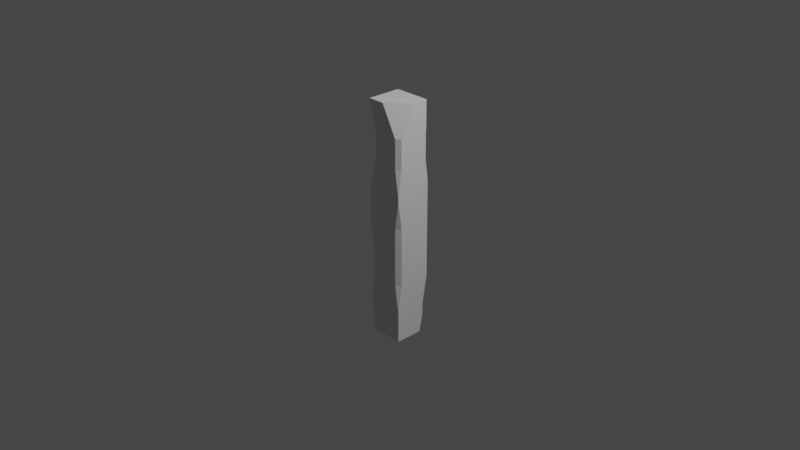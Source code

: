 # Source: Charcoal.blend  (saved by Blender 3.3.6; exported with 4.5.12 LTS)
import bpy
from mathutils import Matrix  # noqa: F401  (used for matrix-valued properties, if any)

bpy.ops.wm.read_factory_settings(use_empty=True)
scene = bpy.context.scene
scene.name = 'Scene'

# ---- collections
col_collection = bpy.data.collections.new('Collection'); scene.collection.children.link(col_collection)

# ---- materials (node trees are filled in below, after node groups)
mat_material = bpy.data.materials.new('Material')
mat_material.alpha_threshold = 0.0
mat_material.use_transparent_shadow = False
mat_material.roughness = 0.5
mat_material.line_color = (0.0, 0.0, 0.0, 1.0)

# ---- material node trees
mat_material.use_nodes = True; mat_material.node_tree.nodes.clear()
_N = mat_material.node_tree.nodes; _L = mat_material.node_tree.links
n0 = _N.new('ShaderNodeOutputMaterial'); n0.name = 'Material Output'; n0.location = (300, 300)
n1 = _N.new('ShaderNodeBsdfPrincipled'); n1.name = 'Principled BSDF'; n1.location = (10, 300)
n1.distribution = 'GGX'
n1.subsurface_method = 'RANDOM_WALK_SKIN'
n1.inputs[3].default_value = 1.45
n1.inputs[27].default_value = (0.0, 0.0, 0.0, 1.0)
n1.inputs[28].default_value = 1.0
_L.new(n1.outputs[0], n0.inputs[0])
n0.is_active_output = True

# ---- world
world_world = bpy.data.worlds.new('World'); scene.world = world_world
world_world.use_nodes = True; world_world.node_tree.nodes.clear()
_N = world_world.node_tree.nodes; _L = world_world.node_tree.links
n0 = _N.new('ShaderNodeOutputWorld'); n0.name = 'World Output'; n0.location = (300, 300)
n1 = _N.new('ShaderNodeBackground'); n1.name = 'Background'; n1.location = (10, 300)
n1.inputs[0].default_value = (0.05088, 0.05088, 0.05088, 1.0)
_L.new(n1.outputs[0], n0.inputs[0])
n0.is_active_output = True
world_world.color = (0.05088, 0.05088, 0.05088)
world_world.use_sun_shadow = False
world_world.sun_shadow_jitter_overblur = 0.0

# ---- cameras
cam_camera = bpy.data.cameras.new('Camera')
cam_camera.clip_end = 100.0
cam_camera.ortho_scale = 7.314

# ---- lights
light_light = bpy.data.lights.new('Light', 'POINT')
light_light.transmission_factor = 0.0
light_light.energy = 1000.0
light_light.shadow_soft_size = 0.1
light_light.shadow_maximum_resolution = 0.006
light_light.use_absolute_resolution = True

# ---- meshes
me_cube = bpy.data.meshes.new('Cube')
me_cube.from_pydata([(1.0, -1.0, -1.0), (-1.0, 1.0, -1.0), (-1.0, -1.0, 1.0), (1.0, 1.0, 0.0), (-1.0, -1.0, 0.0), (1.0, 1.0, -0.5), (-1.0, 1.0, -0.5), (-1.0, 1.0, 0.75), (1.0, 1.0, 0.25), (1.0, -1.0, 0.25), (-1.0, -1.0, 0.25), (1.0, 1.0, -0.25), (-1.0, 1.0, -0.25), (1.0, -1.0, -0.75), (-1.0, 1.0, -0.75), (-1.0, 0.775, 0.0), (-0.775, 1.0, 0.0), (-1.0, 1.0, -0.225), (-1.0, 1.0, 0.725), (0.7677, -1.0, 0.0), (1.0, -0.7677, 0.0), (1.0, -1.0, 0.2323), (1.0, -0.7677, -0.5), (0.7677, -1.0, -0.5), (1.0, -1.0, -0.7323), (1.0, -0.7677, -0.25), (0.7677, -1.0, -0.25), (1.0, 0.7267, -0.75), (0.7267, 1.0, -0.75), (1.0, 1.0, -0.5001), (0.7267, 1.0, -0.8506), (0.5154, 1.0, -1.0), (1.0, 0.5154, -1.0), (1.0, 0.7267, -0.8506), (-0.8115, 0.9636, 0.4485), (-0.7469, 1.023, 0.5421), (-0.9636, 0.8115, 0.4485), (-1.023, 0.7469, 0.5421), (-0.9636, 0.8115, 0.3015), (-1.013, 0.7364, 0.1985), (-0.8115, 0.9636, 0.3015), (-0.7364, 1.013, 0.1985), (0.8383, 1.002, 0.5039), (1.0, 0.8383, 0.5), (1.0, 1.0, 0.3383), (1.0, 0.8383, 0.75), (0.8383, 1.0, 0.75), (0.8564, 1.0, 0.8564), (1.0, 0.8564, 1.0), (-1.0, 0.8564, 1.0), (-1.0, 1.0, 0.8564), (0.8564, 1.0, 0.768), (1.0, 0.8564, 0.768), (1.0, -0.784, 0.5), (0.784, -1.0, 0.5), (1.0, -1.0, 0.284), (1.0, -0.784, 0.75), (0.784, -1.0, 0.75), (0.784, -1.0, 0.75), (-0.08263, -1.0, 1.0), (1.0, 0.08263, 1.0), (1.0, -0.784, 0.75), (-0.6017, -1.0, 0.5), (-1.005, -0.6017, 0.5096), (-1.0, -1.0, 0.2501), (-1.0, -0.6017, 0.75), (-0.6017, -1.0, 0.75), (-1.0, -1.0, 0.9999), (-0.7799, -1.0, -0.5), (-1.0, -0.7799, -0.5), (-1.0, -1.0, -0.7201), (-1.0, -0.7799, -0.25), (-0.7799, -1.0, -0.25), (-1.0, -1.0, -0.0299), (-0.8583, -1.0, -1.0), (-1.0, -0.8583, -1.0), (-1.0, -1.0, -0.7201), (-1.0, -0.8583, -0.8398), (-1.0, -0.98, -0.7244), (-1.0, -0.7685, -0.75), (-0.98, -1.0, -0.7244), (-0.8583, -1.0, -0.8398), (-0.7685, -1.0, -0.75)], [], [(7, 50, 47, 51, 46), (45, 46, 51, 52), (27, 29, 5, 22, 24, 13), (45, 52, 48, 60, 61, 56), (16, 41, 8, 3), (19, 21, 9, 10, 4), (54, 57, 66, 62), (11, 3, 20, 25), (41, 35, 42, 44, 8), (10, 64, 63, 37, 39), (8, 44, 43, 53, 55, 9), (69, 71, 12, 6), (26, 19, 4, 73, 72), (41, 16, 15, 39), (63, 65, 7, 18, 37), (5, 11, 25, 22), (71, 73, 4, 15, 17, 12), (12, 17, 16, 3, 11), (0, 13, 82, 81, 74), (23, 26, 72, 68), (14, 6, 5, 29, 28), (6, 12, 11, 5), (32, 33, 27, 13, 0), (13, 24, 23, 68, 70, 76, 80, 82), (79, 78, 76, 70, 69, 6, 14), (15, 16, 17), (34, 40, 38, 36), (4, 10, 39, 15), (35, 18, 7, 46, 42), (19, 20, 21), (22, 23, 24), (26, 23, 22, 25), (19, 26, 25, 20), (3, 8, 9, 21, 20), (27, 28, 29), (1, 14, 28, 30, 31), (32, 31, 30, 33), (27, 33, 30, 28), (34, 36, 37, 35), (38, 40, 41, 39), (35, 41, 40, 34), (39, 37, 36, 38), (35, 37, 18), (42, 43, 44), (45, 43, 42, 46), (57, 58, 59, 2, 67, 66), (49, 48, 47, 50), (48, 52, 51, 47), (43, 45, 56, 53), (53, 54, 55), (57, 54, 53, 56), (65, 67, 2, 49, 50, 7), (58, 57, 56, 61), (60, 59, 58, 61), (48, 49, 2, 59, 60), (62, 63, 64), (65, 66, 67), (62, 66, 65, 63), (9, 55, 54, 62, 64, 10), (68, 69, 70), (71, 72, 73), (68, 72, 71, 69), (74, 81, 77, 75), (75, 77, 79, 14, 1), (1, 31, 32, 0, 74, 75), (77, 78, 79), (80, 81, 82), (77, 81, 80, 78), (78, 80, 76)])
_uv = me_cube.uv_layers.new(name='UVMap')
_uv.uv.foreach_set('vector', [0.5938, 0.25, 0.607, 0.25, 0.607, 0.482, 0.596, 0.482, 0.5938, 0.4798, 0.5938, 0.5202, 0.5938, 0.5, 0.596, 0.5, 0.596, 0.518, 0.4062, 0.5342, 0.4375, 0.5, 0.4375, 0.5, 0.4375, 0.721, 0.4085, 0.75, 0.4062, 0.75, 0.5938, 0.5202, 0.596, 0.518, 0.625, 0.518, 0.625, 0.6147, 0.5938, 0.723, 0.5938, 0.723, 0.5, 0.2781, 0.5248, 0.283, 0.5312, 0.5, 0.5, 0.5, 0.5, 0.779, 0.529, 0.75, 0.5312, 0.75, 0.5312, 1.0, 0.5, 1.0, 0.5625, 0.777, 0.5938, 0.777, 0.5938, 0.9502, 0.5625, 0.9502, 0.4688, 0.5, 0.5, 0.5, 0.5, 0.721, 0.4688, 0.721, 0.5248, 0.283, 0.5678, 0.2816, 0.563, 0.4798, 0.5423, 0.5, 0.5312, 0.5, 0.5312, 0.0, 0.5313, 0.0, 0.5637, 0.04979, 0.5678, 0.2184, 0.5248, 0.217, 0.5312, 0.5, 0.5423, 0.5, 0.5625, 0.5202, 0.5625, 0.723, 0.5355, 0.75, 0.5312, 0.75, 0.4375, 0.02751, 0.4688, 0.02751, 0.4688, 0.25, 0.4375, 0.25, 0.4688, 0.779, 0.5, 0.779, 0.5, 1.0, 0.4963, 1.0, 0.4688, 0.9725, 0.5248, 0.2846, 0.5, 0.2781, 0.5, 0.2219, 0.5248, 0.2154, 0.5637, 0.04979, 0.5938, 0.04979, 0.5938, 0.25, 0.5906, 0.25, 0.5678, 0.2184, 0.4375, 0.5, 0.4688, 0.5, 0.4688, 0.721, 0.4375, 0.721, 0.4688, 0.02751, 0.4963, 0.0, 0.5, 0.0, 0.5, 0.2219, 0.4719, 0.25, 0.4688, 0.25, 0.4688, 0.25, 0.4719, 0.25, 0.5, 0.2781, 0.5, 0.5, 0.4688, 0.5, 0.375, 0.75, 0.4062, 0.75, 0.4062, 0.9711, 0.395, 0.9823, 0.375, 0.9823, 0.4375, 0.779, 0.4688, 0.779, 0.4688, 0.9725, 0.4375, 0.9725, 0.4062, 0.25, 0.4375, 0.25, 0.4375, 0.5, 0.4375, 0.5, 0.4062, 0.4658, 0.4375, 0.25, 0.4688, 0.25, 0.4688, 0.5, 0.4375, 0.5, 0.375, 0.5606, 0.3937, 0.5342, 0.4062, 0.5342, 0.4062, 0.75, 0.375, 0.75, 0.4062, 0.75, 0.4085, 0.75, 0.4375, 0.779, 0.4375, 0.9725, 0.41, 1.0, 0.41, 1.0, 0.4095, 0.9975, 0.4063, 0.9711, 0.4062, 0.02894, 0.4095, 0.002496, 0.41, 0.0, 0.41, 0.0, 0.4375, 0.02751, 0.4375, 0.25, 0.4062, 0.25, 0.5, 0.2219, 0.5, 0.25, 0.4719, 0.25, 0.5561, 0.269, 0.5377, 0.269, 0.5377, 0.231, 0.5561, 0.231, 0.5, 0.0, 0.5312, 0.0, 0.5248, 0.217, 0.5, 0.2219, 0.5678, 0.2816, 0.5906, 0.25, 0.5938, 0.25, 0.5938, 0.4798, 0.563, 0.4798, 0.5, 0.779, 0.5, 0.75, 0.529, 0.75, 0.4375, 0.721, 0.4375, 0.75, 0.4085, 0.75, 0.4688, 0.779, 0.4375, 0.779, 0.4375, 0.721, 0.4688, 0.721, 0.5, 0.779, 0.4688, 0.779, 0.4688, 0.721, 0.5, 0.721, 0.5, 0.5, 0.5312, 0.5, 0.5312, 0.75, 0.529, 0.75, 0.5, 0.721, 0.4062, 0.5342, 0.4062, 0.5, 0.4375, 0.5, 0.375, 0.25, 0.4062, 0.25, 0.4062, 0.4658, 0.3937, 0.4658, 0.375, 0.4394, 0.375, 0.5606, 0.3144, 0.5, 0.3408, 0.5, 0.375, 0.5342, 0.4062, 0.5342, 0.3937, 0.5342, 0.3937, 0.4658, 0.4062, 0.4658, 0.5561, 0.269, 0.5561, 0.231, 0.5625, 0.2219, 0.5625, 0.2781, 0.5377, 0.231, 0.5377, 0.269, 0.5248, 0.2846, 0.5248, 0.2154, 0.5678, 0.2816, 0.5248, 0.283, 0.5377, 0.269, 0.5561, 0.269, 0.5248, 0.217, 0.5678, 0.2184, 0.5561, 0.231, 0.5377, 0.231, 0.5658, 0.2797, 0.5658, 0.2451, 0.5906, 0.25, 0.563, 0.4798, 0.5636, 0.5001, 0.5423, 0.5, 0.5938, 0.5202, 0.5625, 0.5202, 0.563, 0.4798, 0.5938, 0.4798, 0.5938, 0.777, 0.5938, 0.777, 0.625, 0.8853, 0.625, 1.0, 0.625, 1.0, 0.5938, 0.9502, 0.625, 0.25, 0.625, 0.5, 0.607, 0.482, 0.607, 0.25, 0.625, 0.518, 0.596, 0.518, 0.596, 0.482, 0.607, 0.482, 0.5625, 0.5202, 0.5938, 0.5202, 0.5938, 0.723, 0.5625, 0.723, 0.5625, 0.723, 0.5625, 0.75, 0.5355, 0.75, 0.5938, 0.777, 0.5625, 0.777, 0.5625, 0.723, 0.5938, 0.723, 0.5938, 0.04979, 0.625, 0.0, 0.625, 0.0, 0.625, 0.232, 0.607, 0.25, 0.5938, 0.25, 0.5938, 0.777, 0.5938, 0.777, 0.5938, 0.723, 0.5938, 0.723, 0.625, 0.723, 0.625, 0.777, 0.5938, 0.777, 0.5938, 0.723, 0.625, 0.518, 0.875, 0.518, 0.875, 0.75, 0.7603, 0.75, 0.625, 0.6147, 0.5625, 0.0, 0.5637, 0.04979, 0.5313, 0.0, 0.5938, 0.04979, 0.5938, 0.0, 0.625, 0.0, 0.5625, 0.0, 0.5938, 0.0, 0.5938, 0.04979, 0.5637, 0.04979, 0.5312, 0.75, 0.5355, 0.75, 0.5625, 0.777, 0.5625, 0.9502, 0.5313, 1.0, 0.5312, 1.0, 0.4375, 0.0, 0.4375, 0.02751, 0.41, 0.0, 0.4688, 0.02751, 0.4688, 0.0, 0.4963, 0.0, 0.4375, 0.0, 0.4688, 0.0, 0.4688, 0.02751, 0.4375, 0.02751, 0.375, 0.0, 0.395, 0.0, 0.395, 0.01771, 0.375, 0.01771, 0.375, 0.01771, 0.395, 0.01771, 0.4063, 0.02894, 0.4062, 0.25, 0.375, 0.25, 0.125, 0.5, 0.3144, 0.5, 0.375, 0.5606, 0.375, 0.75, 0.1427, 0.75, 0.125, 0.7323, 0.395, 0.01771, 0.4095, 0.0101, 0.4062, 0.02894, 0.4062, 0.007608, 0.395, 0.0, 0.4062, 0.0, 0.395, 0.01771, 0.395, 0.0, 0.4095, 0.0, 0.4095, 0.002496, 0.4095, 0.002496, 0.4095, 0.0, 0.41, 0.0])
me_cube.materials.append(mat_material)
me_cube.use_mirror_vertex_groups = False
me_cube.update()

# ---- objects
ob_cube = bpy.data.objects.new('Cube', me_cube)
ob_light = bpy.data.objects.new('Light', light_light)
ob_camera = bpy.data.objects.new('Camera', cam_camera)

# ---- transforms, parenting, visibility, modifiers, constraints
ob_cube.location = (0.0, 0.0, 0.0)
ob_cube.scale = (0.2002, 0.2002, 1.29)
ob_cube.lock_rotations_4d = False
ob_cube.empty_display_type = 'ARROWS'
ob_cube.lineart.crease_threshold = 0.0
ob_light.location = (4.076, 1.005, 5.904)
ob_light.rotation_euler = (0.6503, 0.05522, 1.866)
ob_light.lock_rotations_4d = False
ob_light.empty_display_type = 'ARROWS'
ob_light.color = (0.0, 0.0, 0.0, 0.0)
ob_light.lineart.crease_threshold = 0.0
ob_camera.location = (7.359, -6.926, 4.958)
ob_camera.rotation_euler = (1.109, 0.0, 0.8149)
ob_camera.lock_rotations_4d = False
ob_camera.empty_display_type = 'ARROWS'
ob_camera.color = (0.0, 0.0, 0.0, 0.0)
ob_camera.display_type = 'WIRE'
ob_camera.lineart.crease_threshold = 0.0

# ---- collection membership
col_collection.objects.link(ob_cube)
col_collection.objects.link(ob_light)
col_collection.objects.link(ob_camera)

# ---- scene / render settings (as saved in the file)
scene.camera = ob_camera
scene.frame_start = 1; scene.frame_end = 250; scene.frame_set(1)
scene.render.engine = 'BLENDER_EEVEE_NEXT'
scene.cycles.sampling_pattern = 'TABULATED_SOBOL'
scene.cycles.use_light_tree = False
scene.view_settings.view_transform = 'Filmic'
bpy.context.view_layer.update()
